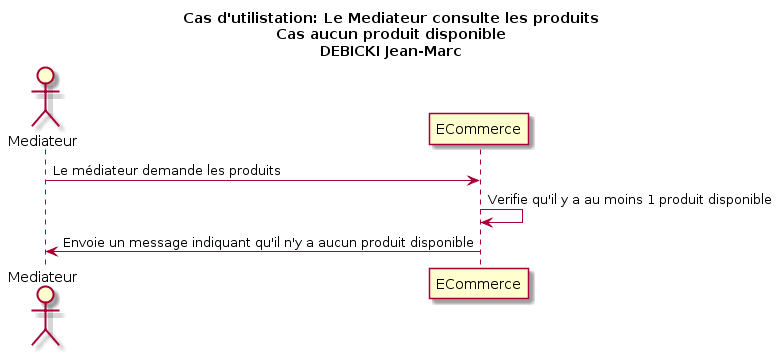

The diagram above was rendered by PlantUML. Its source (embedded in the PNG):
@startuml
title Cas d'utilistation: Le Mediateur consulte les produits\nCas aucun produit disponible\nDEBICKI Jean-Marc

actor Mediateur as v
participant ECommerce as e

v -> e: Le médiateur demande les produits
e -> e: Verifie qu'il y a au moins 1 produit disponible
v <- e: Envoie un message indiquant qu'il n'y a aucun produit disponible
@enduml